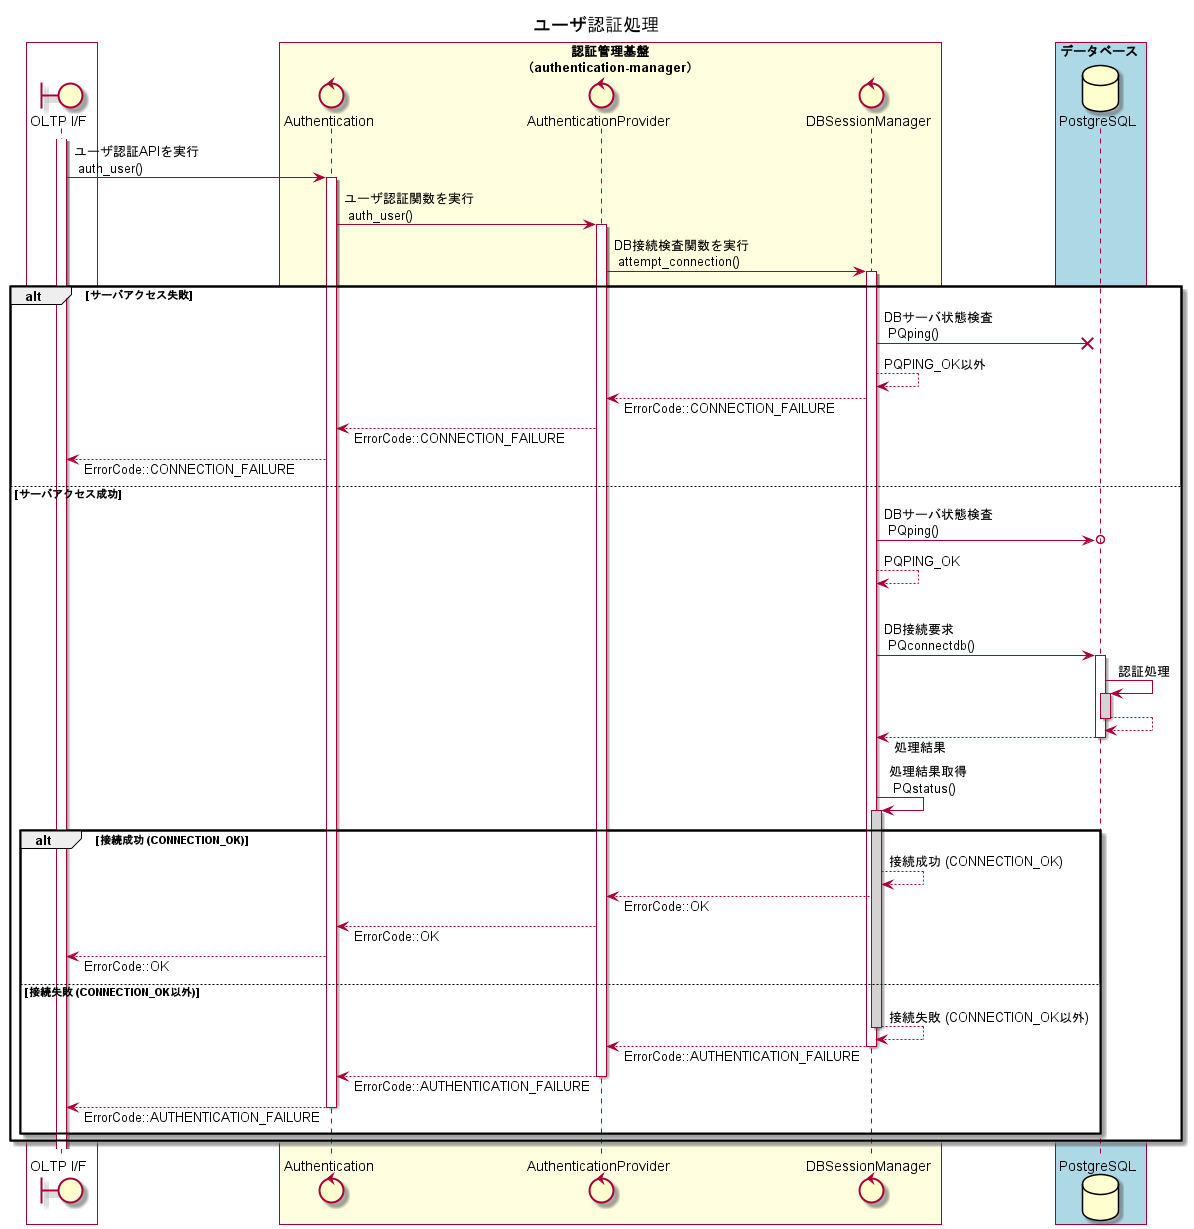

The diagram above was rendered by PlantUML. Its source (embedded in the PNG):
@startuml SequenceDiagram_authentication
skinparam responseMessageBelowArrow true

title ユーザ認証処理

box #White
  boundary "OLTP I/F" as ogawayama
end box

box "認証管理基盤\n（authentication-manager）" #LightYellow
  control Authentication
  control AuthenticationProvider
  control DBSessionManager
end box

box データベース #LightBlue
  database PostgreSQL
end box

activate ogawayama
  ogawayama -> Authentication ++ : ユーザ認証APIを実行\n auth_user()
    Authentication -> AuthenticationProvider ++ : ユーザ認証関数を実行\n auth_user()
      AuthenticationProvider -> DBSessionManager ++ : DB接続検査関数を実行\n attempt_connection()
alt サーバアクセス失敗
        DBSessionManager ->x PostgreSQL : DBサーバ状態検査\n PQping()
        DBSessionManager --> DBSessionManager : PQPING_OK以外
      AuthenticationProvider <-- DBSessionManager : ErrorCode::CONNECTION_FAILURE
    Authentication <-- AuthenticationProvider : ErrorCode::CONNECTION_FAILURE
  ogawayama <-- Authentication : ErrorCode::CONNECTION_FAILURE
else サーバアクセス成功
        DBSessionManager ->o PostgreSQL : DBサーバ状態検査\n PQping()
        DBSessionManager --> DBSessionManager : PQPING_OK
        |||
        DBSessionManager -> PostgreSQL ++: DB接続要求\n PQconnectdb()
          PostgreSQL -> PostgreSQL ++ #LightGray  : 認証処理
          return
        return 処理結果
        DBSessionManager -> DBSessionManager ++ #LightGray : 処理結果取得\n PQstatus()
alt 接続成功 (CONNECTION_OK)
        DBSessionManager --> DBSessionManager : 接続成功 (CONNECTION_OK)
      AuthenticationProvider <-- DBSessionManager : ErrorCode::OK
    Authentication <-- AuthenticationProvider : ErrorCode::OK
  ogawayama <-- Authentication : ErrorCode::OK
else 接続失敗 (CONNECTION_OK以外)
        DBSessionManager --> DBSessionManager -- : 接続失敗 (CONNECTION_OK以外)
      AuthenticationProvider <-- DBSessionManager -- : ErrorCode::AUTHENTICATION_FAILURE
    Authentication <-- AuthenticationProvider -- : ErrorCode::AUTHENTICATION_FAILURE
  ogawayama <-- Authentication -- : ErrorCode::AUTHENTICATION_FAILURE
end
end

@enduml